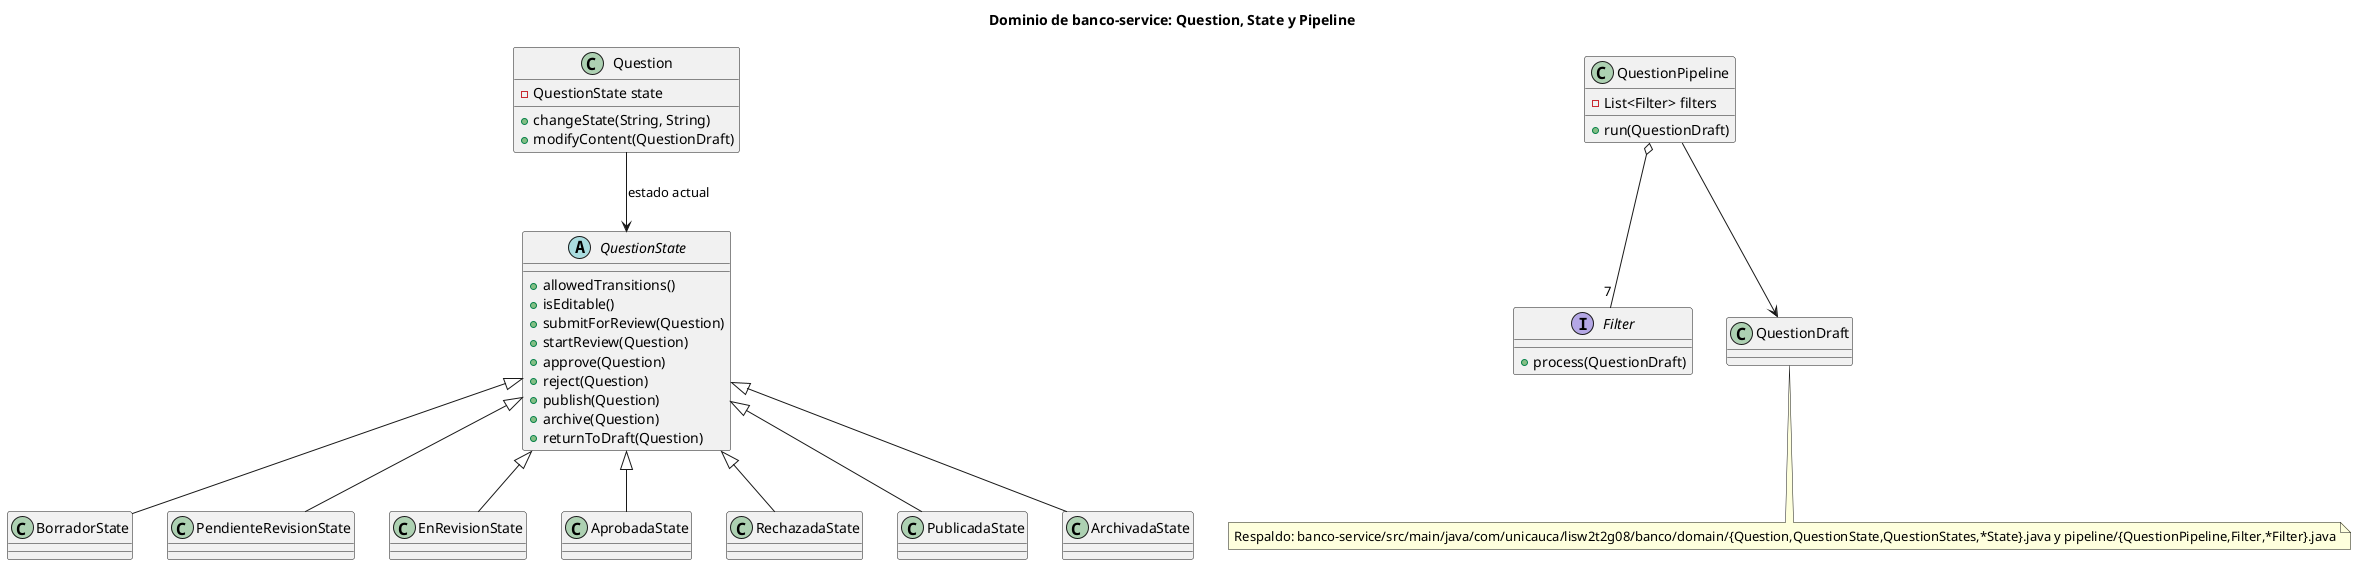

The diagram above was rendered by PlantUML. Its source (embedded in the PNG):
@startuml
title Dominio de banco-service: Question, State y Pipeline
class Question {
  -QuestionState state
  +changeState(String, String)
  +modifyContent(QuestionDraft)
}
abstract class QuestionState {
  +allowedTransitions()
  +isEditable()
  +submitForReview(Question)
  +startReview(Question)
  +approve(Question)
  +reject(Question)
  +publish(Question)
  +archive(Question)
  +returnToDraft(Question)
}
class BorradorState
class PendienteRevisionState
class EnRevisionState
class AprobadaState
class RechazadaState
class PublicadaState
class ArchivadaState
QuestionState <|-- BorradorState
QuestionState <|-- PendienteRevisionState
QuestionState <|-- EnRevisionState
QuestionState <|-- AprobadaState
QuestionState <|-- RechazadaState
QuestionState <|-- PublicadaState
QuestionState <|-- ArchivadaState
Question --> QuestionState : estado actual
class QuestionPipeline {
  -List<Filter> filters
  +run(QuestionDraft)
}
interface Filter {
  +process(QuestionDraft)
}
QuestionPipeline o-- "7" Filter
QuestionPipeline --> QuestionDraft
note bottom
Respaldo: banco-service/src/main/java/com/unicauca/lisw2t2g08/banco/domain/{Question,QuestionState,QuestionStates,*State}.java y pipeline/{QuestionPipeline,Filter,*Filter}.java
end note
@enduml